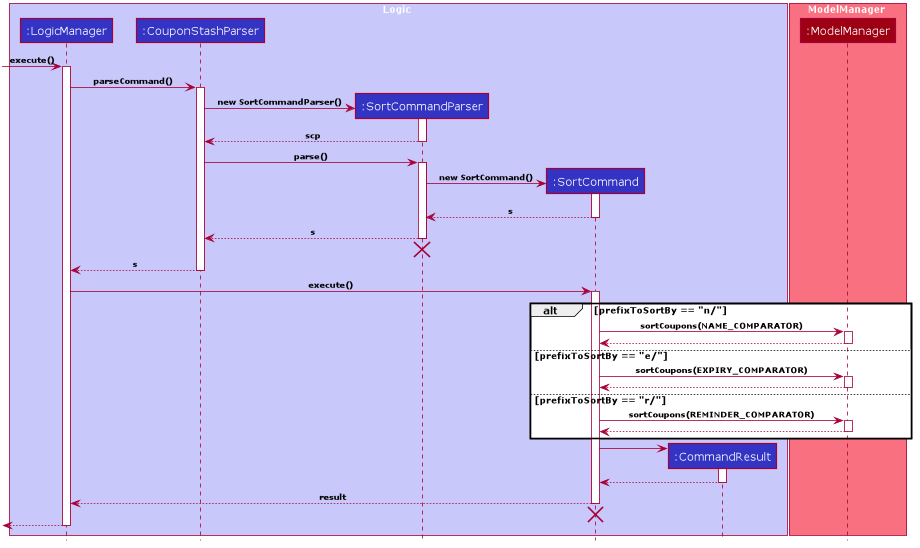

The diagram above was rendered by PlantUML. Its source (embedded in the PNG):
@startuml










skinparam BackgroundColor #FFFFFFF

skinparam Shadowing false

skinparam Class {
    FontColor #FFFFFF
    BorderThickness 1
    BorderColor #FFFFFF
    StereotypeFontColor #FFFFFF
    FontName Verdana
    AttributeFontColor #FFFFFF
}

skinparam Actor {
    BorderColor #000000
    Color #000000
    FontName Verdana
}

skinparam Sequence {
    MessageAlign center
    BoxFontSize 12
    BoxPadding 0
    BoxFontColor #FFFFFF
    FontName Verdana
}

skinparam Participant {
    FontColor #FFFFFFF
    Padding 20
}

skinparam GenericDisplay zz

skinparam ArrowFontSize 10
skinparam ArrowFontStyle bold

skinparam NoteBackgroundColor ghostwhite
skinparam NoteBorderColor #3333C4
skinparam DefaultFontName Verdana

skinparam MinClassWidth 50
skinparam ParticipantPadding 10
skinparam Shadowing false
skinparam DefaultTextAlignment center
skinparam packageStyle Rectangle
skinparam classAttributeIconSize 0
skinparam genericDisplay old

hide footbox
hide members
hide circle

box Logic #C8C8FA
participant ":LogicManager" as LogicManager #3333C4
participant ":CouponStashParser" as CouponStashParser #3333C4
participant ":SortCommandParser" as SortCommandParser #3333C4
participant ":SortCommand" as SortCommand #3333C4
participant ":CommandResult" as CommandResult #3333C4
end box

box ModelManager #F97181
participant ":ModelManager" as ModelManager #9D0012
end box

[-> LogicManager : execute()
activate LogicManager

LogicManager -> CouponStashParser : parseCommand()
activate CouponStashParser

create SortCommandParser
CouponStashParser -> SortCommandParser : new SortCommandParser()
activate SortCommandParser

SortCommandParser --> CouponStashParser : scp
deactivate SortCommandParser

CouponStashParser -> SortCommandParser : parse()
activate SortCommandParser

create SortCommand
SortCommandParser -> SortCommand : new SortCommand()
activate SortCommand

SortCommand --> SortCommandParser : s
deactivate SortCommand

SortCommandParser --> CouponStashParser : s
deactivate SortCommandParser
SortCommandParser -[hidden]-> CouponStashParser
destroy SortCommandParser

CouponStashParser --> LogicManager : s
deactivate CouponStashParser

LogicManager -> SortCommand : execute()
activate SortCommand

alt prefixToSortBy == "n/"
    SortCommand -> ModelManager : sortCoupons(NAME_COMPARATOR)
    activate ModelManager
    ModelManager --> SortCommand :
    deactivate ModelManager
else prefixToSortBy == "e/"
    SortCommand -> ModelManager : sortCoupons(EXPIRY_COMPARATOR)
    activate ModelManager
    ModelManager --> SortCommand :
    deactivate ModelManager
else prefixToSortBy == "r/"
    SortCommand -> ModelManager : sortCoupons(REMINDER_COMPARATOR)
    activate ModelManager
    ModelManager --> SortCommand :
    deactivate ModelManager
end

create CommandResult
SortCommand -> CommandResult
activate CommandResult

CommandResult --> SortCommand
deactivate CommandResult

SortCommand --> LogicManager : result
deactivate SortCommand
SortCommand -[hidden]-> SortCommandParser
destroy SortCommand

[<--LogicManager
deactivate LogicManager
@enduml